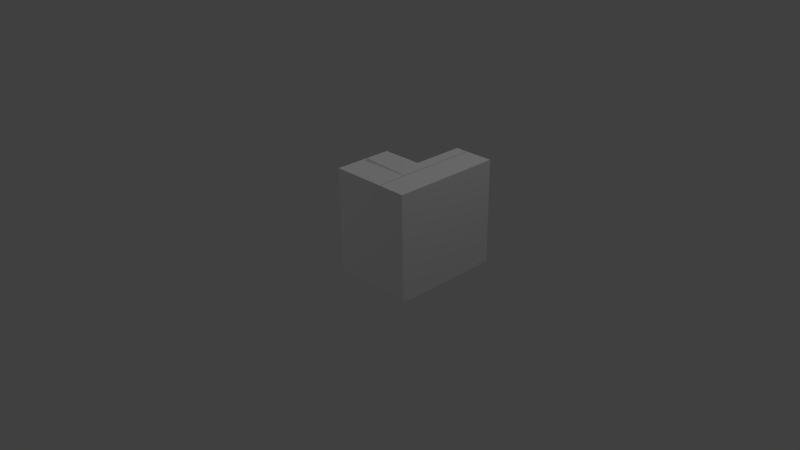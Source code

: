 # Source: model.blend  (saved by Blender 2.73.0; exported with 4.5.12 LTS)
import bpy
from mathutils import Matrix  # noqa: F401  (used for matrix-valued properties, if any)

bpy.ops.wm.read_factory_settings(use_empty=True)
scene = bpy.context.scene
scene.name = 'Scene'

# ---- collections
col_collection_1 = bpy.data.collections.new('Collection 1'); scene.collection.children.link(col_collection_1)

# ---- world
world_world = bpy.data.worlds.new('World'); scene.world = world_world
world_world.color = (0.05088, 0.05088, 0.05088)
world_world.use_sun_shadow = False
world_world.sun_shadow_jitter_overblur = 0.0
world_world.cycles.sampling_method = 'MANUAL'
world_world.cycles.sample_map_resolution = 256

# ---- cameras
cam_camera = bpy.data.cameras.new('Camera')
cam_camera.clip_end = 100.0
cam_camera.lens = 35.0
cam_camera.sensor_width = 32.0
cam_camera.sensor_height = 18.0
cam_camera.ortho_scale = 7.314
cam_camera.dof.focus_distance = 0.0
cam_camera.dof.aperture_fstop = 128.0

# ---- lights
light_lamp_003 = bpy.data.lights.new('Lamp.003', 'POINT')
light_lamp_003.transmission_factor = 0.0
light_lamp_003.cutoff_distance = 30.0
light_lamp_003.energy = 100.0
light_lamp_003.shadow_buffer_clip_start = 1.001
light_lamp_003.shadow_soft_size = 0.1
light_lamp_003.shadow_maximum_resolution = 0.006
light_lamp_003.use_absolute_resolution = True
light_lamp_003.cycles.use_multiple_importance_sampling = False
light_lamp_002 = bpy.data.lights.new('Lamp.002', 'POINT')
light_lamp_002.transmission_factor = 0.0
light_lamp_002.cutoff_distance = 30.0
light_lamp_002.energy = 100.0
light_lamp_002.shadow_buffer_clip_start = 1.001
light_lamp_002.shadow_soft_size = 0.1
light_lamp_002.shadow_maximum_resolution = 0.006
light_lamp_002.use_absolute_resolution = True
light_lamp_002.cycles.use_multiple_importance_sampling = False
light_lamp_001 = bpy.data.lights.new('Lamp.001', 'POINT')
light_lamp_001.transmission_factor = 0.0
light_lamp_001.cutoff_distance = 30.0
light_lamp_001.energy = 100.0
light_lamp_001.shadow_buffer_clip_start = 1.001
light_lamp_001.shadow_soft_size = 0.1
light_lamp_001.shadow_maximum_resolution = 0.006
light_lamp_001.use_absolute_resolution = True
light_lamp_001.cycles.use_multiple_importance_sampling = False
light_lamp = bpy.data.lights.new('Lamp', 'POINT')
light_lamp.transmission_factor = 0.0
light_lamp.cutoff_distance = 30.0
light_lamp.energy = 100.0
light_lamp.shadow_buffer_clip_start = 1.001
light_lamp.shadow_soft_size = 0.1
light_lamp.shadow_maximum_resolution = 0.006
light_lamp.use_absolute_resolution = True
light_lamp.cycles.use_multiple_importance_sampling = False

# ---- meshes
me_x = bpy.data.meshes.new('Куб')
me_x.from_pydata([(-0.053, -0.468, -0.06639), (-0.053, 1.002, -0.06639), (1.042, 1.002, -0.06639), (1.042, -0.468, -0.06639), (-0.053, -0.468, 0.006448), (-0.053, 1.002, 0.006448), (1.042, 1.002, 0.006448), (1.042, -0.468, 0.006448), (0.4944, 1.002, 0.006448), (0.4944, -0.468, 0.006448), (-0.053, 0.3103, 0.006448), (0.2927, 0.3103, 0.006448), (0.2927, 1.002, 0.006448), (-0.053, 0.9216, 0.006448), (0.2927, 0.9216, 0.006448), (0.05002, 0.9216, 0.006448), (0.05002, 1.002, 0.006448), (-0.053, 0.9675, 0.006448), (0.05002, 0.9675, 0.006448), (0.007182, 0.9216, 0.006448), (0.007182, 0.9675, 0.006448), (0.05002, 0.9216, 0.7272), (0.05002, 0.9675, 0.7272), (0.007182, 0.9216, 0.7272), (0.007182, 0.9675, 0.7272), (-0.053, -0.468, 0.7195), (1.042, 1.002, 0.7195), (1.042, -0.468, 0.7195), (0.4944, 1.002, 0.7195), (0.4944, -0.468, 0.7195), (-0.053, 0.3103, 0.7195), (0.4944, 0.3103, 0.7195), (0.2927, 0.3103, 0.7195), (0.2927, 1.002, 0.7195), (0.2927, 0.9216, 0.7195), (-0.053, -0.468, 1.319), (1.042, 1.002, 1.319), (1.042, -0.468, 1.319), (0.4944, 1.002, 1.319), (0.4944, -0.468, 1.319), (-0.053, 0.3103, 1.319), (0.4944, 0.3103, 1.319), (0.2927, 0.3103, 1.319), (0.4944, 1.002, 0.8618), (0.4944, 0.3103, 0.8618), (0.2927, 0.3103, 0.8618), (0.2927, 1.002, 0.8618), (0.2927, 0.9216, 0.8618)], [], [(4, 10, 13, 17, 5, 1, 0), (5, 16, 12, 8, 6, 2, 1), (6, 7, 3, 2), (7, 9, 4, 0, 3), (0, 1, 2, 3), (8, 12, 33, 28), (11, 10, 30, 32), (14, 11, 32, 34), (14, 12, 16, 18, 15), (11, 14, 15, 19, 13, 10), (18, 16, 5, 17, 20), (19, 20, 17, 13), (20, 19, 23, 24), (21, 22, 24, 23), (18, 20, 24, 22), (19, 15, 21, 23), (15, 18, 22, 21), (34, 32, 45, 47), (27, 26, 36, 37), (30, 25, 35, 40), (7, 6, 26, 27), (12, 14, 34, 33), (10, 4, 25, 30), (4, 9, 29, 25), (6, 8, 28, 26), (9, 7, 27, 29), (23, 21, 22, 33, 34, 32, 30), (37, 36, 38, 41, 39), (39, 41, 42, 40, 35), (26, 28, 38, 36), (31, 32, 42, 41), (29, 27, 37, 39), (32, 30, 40, 42), (28, 31, 41, 38), (25, 29, 39, 35), (44, 43, 46, 47, 45), (33, 34, 47, 46), (32, 31, 44, 45), (28, 33, 46, 43), (31, 28, 43, 44)])
me_x.use_remesh_preserve_volume = False
me_x.use_remesh_preserve_attributes = False
me_x.use_mirror_vertex_groups = False
me_x.update()
me_plane01 = bpy.data.meshes.new('Plane01')
me_plane01.from_pydata([(4.341, -0.01501, -1.894e-06), (-3.046, 7.038, -1.298e-06), (4.341, 7.038, -1.894e-06), (0.7053, 13.49, -1.581e-06), (-3.046, -0.01501, -3.012), (-3.046, 7.038, -2.999), (-9.798, -0.01501, -3.012), (-9.798, 7.038, -3.012), (-9.798, 7.17, -4.513), (-9.798, 13.28, -6.669), (4.342, 7.135, -10.25), (4.342, 7.17, -4.513), (4.342, 13.28, -6.669), (4.344, -0.01501, -3.012), (4.342, -0.01501, -10.25), (4.341, 7.038, -2.988), (0.7053, 13.27, -6.671), (-3.046, 7.163, -4.552), (-3.046, 7.038, 0.04804), (-9.798, 7.038, 0.03498), (-3.046, 7.31, 0.04804), (-9.798, 7.31, 0.03498), (-3.046, 8.503, -4.985), (-9.798, 8.503, -4.998), (-9.588, -0.1261, -0.4006), (-9.323, -0.1261, -0.3993), (-9.322, -0.1261, -0.1762), (-9.588, -0.1261, -0.1774), (-9.588, 7.083, -0.4006), (-9.323, 7.083, -0.3993), (-9.322, 7.083, -0.1762), (-9.588, 7.083, -0.1774), (-9.798, 7.135, -10.25), (-9.798, -0.01501, -10.25), (-3.046, -0.01501, -0.007381), (-9.798, -0.01501, -0.01476), (4.548, -0.01501, 0.2138), (-10.0, -0.01501, -2.989), (4.551, -0.01501, -2.989), (4.549, -0.01501, -10.44), (-10.0, -0.01501, -10.44), (-3.054, -0.01501, 0.2062), (-10.0, -0.01501, 0.1986), (4.548, -0.7826, 0.2138), (-10.0, -0.7826, -2.989), (4.551, -0.7826, -2.989), (4.549, -0.7826, -10.44), (-10.0, -0.7826, -10.44), (-3.054, -0.7826, 0.2062), (-10.0, -0.7826, 0.1986), (4.344, 7.038, -3.012), (4.341, -0.01501, -1.894e-06), (-3.046, 7.038, -1.298e-06), (4.341, 7.038, -1.894e-06), (0.7053, 13.49, -1.581e-06), (-3.046, -0.01501, -3.012), (-3.046, 7.038, -2.999), (-9.798, -0.01501, -3.012), (-9.798, 7.038, -3.012), (-9.798, 7.17, -4.513), (-9.798, 13.28, -6.669), (4.342, 7.17, -4.513), (4.342, 13.28, -6.669), (4.344, -0.01501, -3.012), (4.342, -0.01501, -10.25), (-9.798, 7.135, -10.25), (-9.798, -0.01501, -10.25), (-3.046, -0.01501, -0.007381), (4.254, 0.7276, -2.809), (4.252, 0.7276, -0.2281), (4.252, 4.066, -0.2281), (4.254, 4.066, -2.809), (4.253, 5.818, -8.417), (4.253, 5.818, -5.836), (-9.708, 5.818, -5.836), (-9.708, 5.818, -8.417), (4.253, 9.156, -5.836), (-9.708, 9.156, -5.836), (4.252, 9.156, -8.417), (-9.708, 9.156, -8.417), (4.253, 0.7276, -8.417), (4.253, 0.7276, -5.836), (-9.708, 0.7276, -5.836), (-9.708, 0.7276, -8.417), (4.253, 4.066, -5.836), (-9.708, 4.066, -5.836), (4.253, 4.066, -8.417), (-9.708, 4.066, -8.417), (-5.328, 1.539, -3.1), (-7.91, 1.539, -3.102), (-7.91, 1.539, -10.16), (-5.329, 1.539, -10.16), (-5.328, 4.877, -3.096), (-5.329, 4.877, -10.16), (-7.91, 4.877, -3.099), (-7.91, 4.877, -10.16), (1.815, 0.4706, -0.09289), (-0.7661, 0.4706, -0.09377), (-0.7661, 0.4705, -10.16), (1.815, 0.4705, -10.16), (1.815, 4.432, -0.09147), (1.815, 4.432, -10.16), (-0.7661, 4.432, -10.16), (-0.7661, 4.432, -0.09235), (3.899, 7.823, -1.856e-06), (2.496, 10.31, -1.735e-06), (-0.7661, 5.639, -0.09192), (1.815, 5.639, -0.09103), (1.815, 9.601, -0.08961), (-0.7661, 9.601, -0.0905), (-9.652, -0.1261, -0.4643), (-9.652, 7.083, -0.4643), (-9.259, -0.1261, -0.4628), (-9.259, 7.083, -0.4628), (-9.259, -0.1261, -0.1124), (-9.259, 7.083, -0.1124), (-9.652, -0.1261, -0.1139), (-9.652, 7.083, -0.1139), (4.344, 4.066, -2.809), (4.343, 5.818, -8.417), (4.343, 4.066, -8.417), (4.343, 4.066, -8.417), (-9.798, 4.066, -8.417), (-9.798, 5.818, -8.417), (-9.798, 4.066, -8.417), (-7.91, 4.877, -3.009), (1.815, 4.432, -10.25), (1.815, 4.432, -0.001468), (1.815, 5.639, -0.001035), (-0.7661, 9.601, -0.0004969), (-5.329, 1.539, -10.25), (-0.7661, 0.4705, -10.25), (4.343, 0.7276, -8.417), (4.343, 0.7276, -5.836), (4.343, 4.066, -5.836), (4.343, 5.818, -5.836), (4.343, 9.156, -5.836), (4.342, 9.156, -8.417), (4.342, 0.7276, -0.228), (4.342, 4.066, -0.228), (4.344, 0.7276, -2.809), (-9.798, 4.066, -5.836), (-9.798, 0.7276, -5.836), (-9.798, 0.7276, -8.417), (-9.798, 9.156, -8.417), (-9.798, 9.156, -5.836), (-9.798, 5.818, -5.836), (-5.329, 1.539, -3.01), (-7.91, 1.539, -3.012), (-5.329, 4.877, -3.006), (1.815, 0.4705, -10.25), (-0.7661, 4.432, -10.25), (-5.329, 4.877, -10.25), (-7.91, 4.877, -10.25), (-7.91, 1.539, -10.25), (1.815, 0.4705, -0.002889), (-0.7661, 0.4705, -0.003774), (-0.7661, 4.432, -0.002352), (-0.7661, 5.639, -0.001919), (1.815, 9.601, 0.0003873), (-9.46, -0.1261, -0.2925), (-9.45, -0.1261, -0.2924), (-9.45, -0.1261, -0.2843), (-9.46, -0.1261, -0.2843), (-9.46, 7.083, -0.2925), (-9.45, 7.083, -0.2924), (-9.45, 7.083, -0.2843), (-9.46, 7.083, -0.2843), (-9.798, 13.28, -6.669), (4.342, 13.28, -6.669), (4.342, 13.28, -6.669), (4.342, 7.17, -4.513), (4.342, 7.17, -4.513), (0.7053, 13.49, -1.581e-06), (0.7053, 13.27, -6.671), (0.7053, 13.27, -6.671), (0.7053, 13.27, -6.671), (-3.046, 7.038, -2.999), (-9.798, 7.038, 0.03498), (-3.046, 7.038, 0.04804), (-9.798, 7.038, 0.03498), (-9.798, 7.31, 0.03498), (-3.046, 7.31, 0.04804), (-9.798, 7.31, 0.03498), (-9.798, 8.503, -4.998), (-9.798, 7.17, -4.513), (-9.798, 7.038, -3.012), (-9.798, 7.31, 0.03498), (-9.798, 8.503, -4.998), (-9.798, 7.038, -3.012), (-9.798, 7.038, 0.03498), (-9.798, 7.31, 0.03498), (-9.798, 7.038, -3.012), (-3.046, 7.163, -4.552), (-3.046, 8.503, -4.985), (-3.046, 7.31, 0.04804), (-3.046, 7.163, -4.552), (-3.046, 7.31, 0.04804), (-3.046, 7.038, 0.04804), (-3.046, 7.038, -2.999), (-3.046, 7.163, -4.552), (-3.046, 7.038, 0.04804), (-9.259, 7.083, -0.4628), (-9.259, -0.1261, -0.4628), (-9.259, 7.083, -0.4628), (-9.259, 7.083, -0.1124), (-9.259, -0.1261, -0.1124), (-9.259, 7.083, -0.1124), (-9.652, 7.083, -0.1139), (-9.652, 7.083, -0.4643), (-9.652, -0.1261, -0.4643), (-9.652, -0.1261, -0.4643), (-9.652, -0.1261, -0.1139), (-9.652, 7.083, -0.1139), (-3.046, -0.01501, -3.012), (-3.046, -0.01501, -0.007381), (-3.046, -0.01501, -3.012), (-3.046, -0.01501, -0.007381), (-3.046, -0.01501, -0.007381), (-3.046, -0.01501, -0.007381), (4.548, -0.01501, 0.2138), (-3.054, -0.01501, 0.2062), (4.548, -0.01501, 0.2138), (-10.0, -0.01501, -2.989), (-10.0, -0.01501, -10.44), (-10.0, -0.01501, -2.989), (4.551, -0.01501, -2.989), (4.548, -0.01501, 0.2138), (4.548, -0.7826, 0.2138), (4.548, -0.7826, 0.2138), (4.551, -0.01501, -2.989), (4.549, -0.01501, -10.44), (4.551, -0.01501, -2.989), (4.549, -0.01501, -10.44), (-10.0, -0.01501, -10.44), (4.549, -0.01501, -10.44), (4.549, -0.7826, -10.44), (4.549, -0.7826, -10.44), (-10.0, -0.7826, -10.44), (-10.0, -0.01501, -10.44), (-10.0, -0.01501, 0.1986), (-10.0, -0.01501, -2.989), (-10.0, -0.01501, 0.1986), (-3.054, -0.01501, 0.2062), (-10.0, -0.01501, 0.1986), (-10.0, -0.7826, 0.1986), (-10.0, -0.7826, 0.1986), (-3.054, -0.01501, 0.2062), (4.342, 7.135, -10.25), (4.342, 7.135, -10.25), (4.342, 7.135, -10.25), (-9.798, 7.038, -3.012), (-9.798, 7.038, -3.012), (-9.798, -0.01501, -3.012), (-9.798, -0.01501, -3.012), (-9.798, -0.01501, -3.012), (-9.798, 7.038, -3.012), (-9.798, 7.038, -3.012), (4.342, 7.135, -10.25), (4.342, 7.135, -10.25), (4.342, -0.01501, -10.25), (4.342, -0.01501, -10.25), (-9.798, -0.01501, -10.25), (-9.798, 7.135, -10.25), (4.342, 7.135, -10.25), (-9.798, 7.135, -10.25), (-9.798, 7.135, -10.25), (-9.798, 7.135, -10.25), (-9.798, -0.01501, -10.25), (-9.798, 7.135, -10.25), (-9.798, -0.01501, -10.25), (-9.798, -0.01501, -10.25), (-9.798, -0.01501, -10.25), (4.341, -0.01501, -1.894e-06), (4.341, -0.01501, -1.894e-06), (4.341, -0.01501, -1.894e-06), (4.341, -0.01501, -1.894e-06), (4.341, 7.038, -1.894e-06), (4.341, -0.01501, -1.894e-06), (4.341, -0.01501, -1.894e-06), (-9.259, 7.083, -0.4628), (-9.259, 7.083, -0.4628), (-9.323, 7.083, -0.3993), (-9.323, -0.1261, -0.3993), (-9.259, -0.1261, -0.4628), (-9.323, -0.1261, -0.3993), (-9.259, 7.083, -0.1124), (-9.259, 7.083, -0.1124), (-9.322, 7.083, -0.1762), (-9.322, -0.1261, -0.1762), (-9.259, -0.1261, -0.1124), (-9.322, -0.1261, -0.1762), (-9.588, 7.083, -0.4006), (-9.652, 7.083, -0.4643), (-9.652, 7.083, -0.1139), (-9.652, 7.083, -0.1139), (-9.588, 7.083, -0.1774), (-9.588, 7.083, -0.4006), (-9.588, -0.1261, -0.1774), (-9.652, -0.1261, -0.1139), (-9.652, -0.1261, -0.4643), (-9.652, -0.1261, -0.4643), (-9.588, -0.1261, -0.4006), (-9.588, -0.1261, -0.1774), (-9.323, -0.1261, -0.3993), (-9.45, -0.1261, -0.2924), (-9.323, -0.1261, -0.3993), (-9.322, -0.1261, -0.1762), (-9.45, -0.1261, -0.2843), (-9.322, -0.1261, -0.1762), (-9.588, -0.1261, -0.1774), (-9.588, -0.1261, -0.4006), (-9.46, -0.1261, -0.2925), (-9.46, -0.1261, -0.2925), (-9.46, -0.1261, -0.2843), (-9.588, -0.1261, -0.1774), (-9.323, 7.083, -0.3993), (-9.45, 7.083, -0.2924), (-9.45, 7.083, -0.2924), (-9.322, 7.083, -0.1762), (-9.45, 7.083, -0.2843), (-9.45, 7.083, -0.2843), (-9.588, 7.083, -0.4006), (-9.588, 7.083, -0.1774), (-9.46, 7.083, -0.2843), (-9.46, 7.083, -0.2843), (-9.46, 7.083, -0.2925), (-9.588, 7.083, -0.4006)], [], [(34, 1, 5), (5, 4, 34), (9, 8, 11), (11, 12, 9), (32, 168, 169), (170, 10, 32), (2, 15, 171), (2, 172, 16), (3, 2, 16), (1, 173, 174), (175, 5, 1), (5, 176, 17), (7, 177, 18), (18, 19, 7), (178, 179, 20), (20, 21, 180), (181, 182, 22), (22, 23, 183), (184, 185, 186), (187, 188, 189), (190, 191, 192), (193, 194, 195), (196, 197, 198), (199, 200, 201), (111, 113, 112), (112, 110, 111), (202, 115, 114), (114, 203, 204), (205, 117, 116), (116, 206, 207), (208, 209, 210), (211, 212, 213), (214, 6, 35), (35, 215, 216), (0, 217, 41), (0, 41, 36), (6, 33, 40), (40, 37, 6), (13, 0, 36), (36, 38, 13), (14, 13, 38), (38, 39, 14), (33, 14, 39), (39, 40, 33), (35, 6, 37), (37, 42, 35), (218, 35, 42), (42, 41, 219), (220, 221, 48), (48, 43, 222), (223, 224, 47), (47, 44, 225), (226, 227, 228), (229, 45, 230), (231, 232, 45), (45, 46, 233), (234, 235, 236), (237, 238, 239), (240, 241, 44), (44, 49, 242), (243, 244, 245), (246, 48, 247), (57, 58, 59), (64, 121, 132), (63, 64, 132), (63, 132, 133), (63, 133, 134), (134, 120, 119), (134, 119, 135), (63, 134, 135), (63, 135, 136), (137, 119, 120), (137, 120, 121), (121, 64, 248), (137, 121, 249), (137, 250, 62), (136, 137, 62), (63, 136, 62), (63, 62, 61), (61, 50, 63), (139, 118, 50), (139, 50, 53), (138, 139, 53), (138, 53, 51), (138, 51, 63), (140, 138, 63), (140, 63, 50), (140, 50, 118), (143, 124, 66), (142, 143, 66), (142, 66, 57), (141, 142, 57), (57, 59, 60), (65, 66, 124), (124, 122, 123), (65, 124, 123), (65, 123, 144), (60, 65, 144), (60, 144, 145), (57, 60, 145), (57, 145, 146), (141, 57, 146), (122, 141, 146), (123, 122, 146), (148, 125, 251), (148, 252, 253), (147, 148, 254), (147, 255, 55), (147, 55, 56), (149, 147, 56), (149, 56, 256), (149, 257, 125), (150, 126, 258), (150, 259, 260), (150, 261, 262), (263, 264, 126), (265, 126, 151), (151, 131, 130), (151, 130, 152), (266, 151, 152), (267, 152, 153), (268, 269, 153), (270, 153, 154), (154, 130, 131), (271, 154, 131), (150, 272, 131), (159, 128, 127), (157, 127, 128), (157, 128, 158), (158, 129, 52), (157, 158, 52), (156, 157, 52), (156, 52, 67), (155, 156, 67), (155, 67, 273), (127, 155, 274), (159, 127, 275), (276, 277, 104), (278, 104, 105), (159, 279, 105), (54, 52, 129), (105, 54, 129), (159, 105, 129), (29, 113, 111), (111, 28, 29), (24, 110, 112), (112, 25, 24), (30, 115, 280), (281, 282, 30), (283, 284, 114), (114, 26, 285), (31, 117, 286), (287, 288, 31), (289, 290, 116), (116, 27, 291), (292, 293, 294), (295, 296, 297), (298, 299, 300), (301, 302, 303), (132, 121, 86), (86, 80, 132), (133, 132, 80), (80, 81, 133), (134, 133, 81), (81, 84, 134), (134, 84, 86), (86, 120, 134), (73, 135, 119), (119, 72, 73), (76, 136, 135), (135, 73, 76), (78, 137, 136), (136, 76, 78), (72, 119, 137), (137, 78, 72), (120, 86, 121), (140, 68, 69), (69, 138, 140), (139, 138, 69), (69, 70, 139), (139, 70, 71), (71, 118, 139), (140, 118, 71), (71, 68, 140), (141, 122, 87), (87, 85, 141), (142, 141, 85), (85, 82, 142), (143, 142, 82), (82, 83, 143), (143, 83, 87), (87, 124, 143), (124, 87, 122), (79, 144, 123), (123, 75, 79), (77, 145, 144), (144, 79, 77), (74, 146, 145), (145, 77, 74), (75, 123, 146), (146, 74, 75), (149, 92, 88), (88, 147, 149), (148, 147, 88), (88, 89, 148), (148, 89, 94), (94, 125, 148), (149, 125, 94), (94, 92, 149), (150, 99, 101), (101, 126, 150), (151, 126, 101), (101, 102, 151), (151, 102, 98), (98, 131, 151), (93, 152, 130), (130, 91, 93), (152, 93, 95), (95, 153, 152), (153, 95, 90), (90, 154, 153), (154, 90, 91), (91, 130, 154), (99, 150, 131), (131, 98, 99), (107, 128, 159), (159, 108, 107), (96, 155, 127), (127, 100, 96), (155, 96, 97), (97, 156, 155), (156, 97, 103), (103, 157, 156), (100, 127, 157), (157, 103, 100), (106, 158, 128), (128, 107, 106), (109, 129, 158), (158, 106, 109), (108, 159, 129), (129, 109, 108), (24, 25, 161), (161, 160, 24), (304, 26, 162), (162, 305, 306), (307, 27, 163), (163, 308, 309), (310, 311, 312), (313, 314, 315), (29, 28, 164), (164, 165, 29), (30, 316, 317), (318, 166, 30), (31, 319, 320), (321, 167, 31), (322, 323, 324), (325, 326, 327), (69, 68, 71), (71, 70, 69), (73, 72, 78), (78, 76, 73), (79, 75, 74), (74, 77, 79), (81, 80, 86), (86, 84, 81), (87, 83, 82), (82, 85, 87), (91, 90, 95), (95, 93, 91), (94, 89, 88), (88, 92, 94), (99, 98, 102), (102, 101, 99), (103, 97, 96), (96, 100, 103), (109, 106, 107), (107, 108, 109)])
_uv = me_plane01.uv_layers.new(name='UVMap')
_uv.uv.foreach_set('vector', [0.452, 0.6803, 0.4522, 0.8439, 0.3522, 0.8439, 0.3522, 0.8439, 0.3518, 0.6803, 0.452, 0.6803, 0.002815, 0.004458, 0.3243, 0.004458, 0.3243, 0.3692, 0.3243, 0.3692, 0.002815, 0.3692, 0.002815, 0.004458, 0.2279, 0.6378, 0.2279, 0.9889, 0.003369, 0.9889, 0.003369, 0.9889, 0.008304, 0.6378, 0.2279, 0.6378, 0.3286, 0.6472, 0.3286, 0.5744, 0.3311, 0.5373, 0.3286, 0.6472, 0.3311, 0.5373, 0.4447, 0.4847, 0.4489, 0.6472, 0.3286, 0.6472, 0.4447, 0.4847, 0.4522, 0.8439, 0.4522, 0.9936, 0.2298, 0.9884, 0.2298, 0.9884, 0.3522, 0.8439, 0.4522, 0.8439, 0.3522, 0.8439, 0.2298, 0.9884, 0.3004, 0.8468, 0.2587, 0.788, 0.259, 0.654, 0.3402, 0.654, 0.3402, 0.654, 0.3399, 0.788, 0.2587, 0.788, 0.3411, 0.788, 0.3411, 0.654, 0.3484, 0.654, 0.3484, 0.654, 0.3484, 0.788, 0.3411, 0.788, 0.7776, 0.3048, 0.7779, 0.4824, 0.6541, 0.4824, 0.6541, 0.4824, 0.6538, 0.3048, 0.7776, 0.3048, 0.98, 0.499, 0.9661, 0.4678, 0.9679, 0.404, 0.9776, 0.2789, 0.98, 0.499, 0.9679, 0.404, 0.9745, 0.2767, 0.9776, 0.2789, 0.9679, 0.404, 0.6691, 0.9563, 0.632, 0.9755, 0.6325, 0.8394, 0.6691, 0.9563, 0.6325, 0.8394, 0.6406, 0.8378, 0.6619, 0.9158, 0.6691, 0.9563, 0.6406, 0.8378, 0.4541, 0.4861, 0.4541, 0.4759, 0.6491, 0.4759, 0.6491, 0.4759, 0.6491, 0.4861, 0.4541, 0.4861, 0.6831, 0.7858, 0.6939, 0.7858, 0.6939, 0.9755, 0.6939, 0.9755, 0.6831, 0.9755, 0.6831, 0.7858, 0.6821, 0.9755, 0.6701, 0.9755, 0.6701, 0.7858, 0.6701, 0.7858, 0.6821, 0.7858, 0.6821, 0.9755, 0.4541, 0.475, 0.4541, 0.466, 0.6491, 0.466, 0.6491, 0.466, 0.6491, 0.475, 0.4541, 0.475, 0.2255, 0.4965, 0.2255, 0.3768, 0.3153, 0.3768, 0.3153, 0.3768, 0.3155, 0.4965, 0.2255, 0.4965, 0.3157, 0.6275, 0.3155, 0.4965, 0.3219, 0.4964, 0.3157, 0.6275, 0.3219, 0.4964, 0.3221, 0.6311, 0.2255, 0.3768, 0.008896, 0.3768, 0.003286, 0.3732, 0.003286, 0.3732, 0.2262, 0.3732, 0.2255, 0.3768, 0.2255, 0.6275, 0.3157, 0.6275, 0.3221, 0.6311, 0.3221, 0.6311, 0.2262, 0.6312, 0.2255, 0.6275, 0.008896, 0.6275, 0.2255, 0.6275, 0.2262, 0.6312, 0.2262, 0.6312, 0.003286, 0.6311, 0.008896, 0.6275, 0.008896, 0.3768, 0.008896, 0.6275, 0.003286, 0.6311, 0.003286, 0.6311, 0.003286, 0.3732, 0.008896, 0.3768, 0.3153, 0.3768, 0.2255, 0.3768, 0.2262, 0.3732, 0.2262, 0.3732, 0.3217, 0.3732, 0.3153, 0.3768, 0.3155, 0.4965, 0.3153, 0.3768, 0.3217, 0.3732, 0.3217, 0.3732, 0.3219, 0.4964, 0.3155, 0.4965, 0.7438, 0.7695, 0.7438, 0.8845, 0.7282, 0.8845, 0.7282, 0.8845, 0.7282, 0.7695, 0.7438, 0.7695, 0.7114, 0.9414, 0.7114, 0.8287, 0.7269, 0.8287, 0.7269, 0.8287, 0.7269, 0.9414, 0.7114, 0.9414, 0.2569, 0.8534, 0.2569, 0.917, 0.2365, 0.917, 0.2365, 0.917, 0.2365, 0.8534, 0.2569, 0.8534, 0.2569, 0.7057, 0.2569, 0.8534, 0.2365, 0.8534, 0.2365, 0.8534, 0.2365, 0.7057, 0.2569, 0.7057, 0.7451, 0.9897, 0.7451, 0.7694, 0.7606, 0.7694, 0.7606, 0.7694, 0.7606, 0.9897, 0.7451, 0.9897, 0.7114, 0.9897, 0.7114, 0.9414, 0.7269, 0.9414, 0.7269, 0.9414, 0.7269, 0.9897, 0.7114, 0.9897, 0.7438, 0.8845, 0.7438, 0.9897, 0.7282, 0.9897, 0.7282, 0.9897, 0.7282, 0.8845, 0.7438, 0.8845, 0.9911, 0.008716, 0.9911, 0.2685, 0.9465, 0.2734, 0.4639, 0.4958, 0.5186, 0.6505, 0.5186, 0.5239, 0.68, 0.4958, 0.4639, 0.4958, 0.5186, 0.5239, 0.68, 0.4958, 0.5186, 0.5239, 0.5957, 0.5239, 0.68, 0.4958, 0.5957, 0.5239, 0.5957, 0.6505, 0.5957, 0.6505, 0.5186, 0.6505, 0.5186, 0.717, 0.5957, 0.6505, 0.5186, 0.717, 0.5957, 0.717, 0.68, 0.4958, 0.5957, 0.6505, 0.5957, 0.717, 0.68, 0.4958, 0.5957, 0.717, 0.5957, 0.8436, 0.5186, 0.8436, 0.5186, 0.717, 0.5186, 0.6505, 0.5186, 0.8436, 0.5186, 0.6505, 0.5186, 0.6505, 0.5186, 0.6505, 0.4639, 0.4958, 0.4639, 0.7669, 0.5186, 0.8436, 0.5186, 0.6505, 0.4639, 0.7669, 0.5186, 0.8436, 0.4639, 0.7669, 0.5708, 0.9999, 0.5957, 0.8436, 0.5186, 0.8436, 0.5708, 0.9999, 0.68, 0.4958, 0.5957, 0.8436, 0.5708, 0.9999, 0.68, 0.4958, 0.5708, 0.9999, 0.6352, 0.7683, 0.6352, 0.7683, 0.68, 0.7633, 0.68, 0.4958, 0.7632, 0.6505, 0.6861, 0.6505, 0.68, 0.7633, 0.7632, 0.6505, 0.68, 0.7633, 0.77, 0.7633, 0.7632, 0.5239, 0.7632, 0.6505, 0.77, 0.7633, 0.7632, 0.5239, 0.77, 0.7633, 0.77, 0.4958, 0.7632, 0.5239, 0.77, 0.4958, 0.68, 0.4958, 0.6861, 0.5239, 0.7632, 0.5239, 0.68, 0.4958, 0.6861, 0.5239, 0.68, 0.4958, 0.68, 0.7633, 0.6861, 0.5239, 0.68, 0.7633, 0.6861, 0.6505, 0.8307, 0.03607, 0.8307, 0.159, 0.7764, 0.008716, 0.9073, 0.03607, 0.8307, 0.03607, 0.7764, 0.008716, 0.9073, 0.03607, 0.7764, 0.008716, 0.9911, 0.008716, 0.9073, 0.159, 0.9073, 0.03607, 0.9911, 0.008716, 0.9911, 0.008716, 0.9465, 0.2734, 0.8825, 0.4984, 0.7764, 0.2721, 0.7764, 0.008716, 0.8307, 0.159, 0.8307, 0.159, 0.8307, 0.159, 0.8307, 0.2236, 0.7764, 0.2721, 0.8307, 0.159, 0.8307, 0.2236, 0.7764, 0.2721, 0.8307, 0.2236, 0.8307, 0.3465, 0.8825, 0.4984, 0.7764, 0.2721, 0.8307, 0.3465, 0.8825, 0.4984, 0.8307, 0.3465, 0.9073, 0.3465, 0.9911, 0.008716, 0.8825, 0.4984, 0.9073, 0.3465, 0.9911, 0.008716, 0.9073, 0.3465, 0.9073, 0.2236, 0.9073, 0.159, 0.9911, 0.008716, 0.9073, 0.2236, 0.8307, 0.159, 0.9073, 0.159, 0.9073, 0.2236, 0.8307, 0.2236, 0.8307, 0.159, 0.9073, 0.2236, 0.73, 0.03558, 0.73, 0.09373, 0.7648, 0.1314, 0.73, 0.03558, 0.7648, 0.1314, 0.7648, 0.008513, 0.6824, 0.03558, 0.73, 0.03558, 0.7648, 0.008513, 0.6824, 0.03558, 0.7648, 0.008513, 0.6403, 0.008513, 0.6824, 0.03558, 0.6403, 0.008513, 0.6403, 0.1314, 0.6824, 0.09373, 0.6824, 0.03558, 0.6403, 0.1314, 0.6824, 0.09373, 0.6403, 0.1314, 0.7648, 0.1314, 0.6824, 0.09373, 0.7648, 0.1314, 0.73, 0.09373, 0.3846, 0.2861, 0.3846, 0.3907, 0.3266, 0.4621, 0.3846, 0.2861, 0.3266, 0.4621, 0.3266, 0.2733, 0.3846, 0.2861, 0.3266, 0.2733, 0.6509, 0.2733, 0.6509, 0.4621, 0.3266, 0.4621, 0.3846, 0.3907, 0.6509, 0.4621, 0.3846, 0.3907, 0.4438, 0.3907, 0.4438, 0.3907, 0.4438, 0.2861, 0.5484, 0.3143, 0.4438, 0.3907, 0.5484, 0.3143, 0.5484, 0.4025, 0.6509, 0.4621, 0.4438, 0.3907, 0.5484, 0.4025, 0.6509, 0.4621, 0.5484, 0.4025, 0.6076, 0.4025, 0.6509, 0.2733, 0.6509, 0.4621, 0.6076, 0.4025, 0.6509, 0.2733, 0.6076, 0.4025, 0.6076, 0.3143, 0.6076, 0.3143, 0.5484, 0.3143, 0.4438, 0.2861, 0.6509, 0.2733, 0.6076, 0.3143, 0.4438, 0.2861, 0.3846, 0.2861, 0.6509, 0.2733, 0.4438, 0.2861, 0.9173, 0.8574, 0.9173, 0.7126, 0.9173, 0.6685, 0.8419, 0.6685, 0.9173, 0.6685, 0.9173, 0.7126, 0.8419, 0.6685, 0.9173, 0.7126, 0.8419, 0.7126, 0.8419, 0.7126, 0.8419, 0.8574, 0.7753, 0.7637, 0.8419, 0.6685, 0.8419, 0.7126, 0.7753, 0.7637, 0.8419, 0.5238, 0.8419, 0.6685, 0.7753, 0.7637, 0.8419, 0.5238, 0.7753, 0.7637, 0.7753, 0.5061, 0.9173, 0.5238, 0.8419, 0.5238, 0.7753, 0.5061, 0.9173, 0.5238, 0.7753, 0.5061, 0.9911, 0.5061, 0.9173, 0.6685, 0.9173, 0.5238, 0.9911, 0.5061, 0.9173, 0.8574, 0.9173, 0.6685, 0.9911, 0.5061, 0.9911, 0.5061, 0.9911, 0.7637, 0.9781, 0.7924, 0.9911, 0.5061, 0.9781, 0.7924, 0.9372, 0.8835, 0.9173, 0.8574, 0.9911, 0.5061, 0.9372, 0.8835, 0.8849, 0.9996, 0.7753, 0.7637, 0.8419, 0.8574, 0.9372, 0.8835, 0.8849, 0.9996, 0.8419, 0.8574, 0.9173, 0.8574, 0.9372, 0.8835, 0.8419, 0.8574, 0.4541, 0.4759, 0.4541, 0.4759, 0.4541, 0.4861, 0.4541, 0.4861, 0.4541, 0.4861, 0.4541, 0.4759, 0.6491, 0.4861, 0.6491, 0.4861, 0.6491, 0.4759, 0.6491, 0.4759, 0.6491, 0.4759, 0.6491, 0.4861, 0.6939, 0.7858, 0.6939, 0.7858, 0.6831, 0.7858, 0.6831, 0.7858, 0.6831, 0.7858, 0.6939, 0.7858, 0.6831, 0.9755, 0.6831, 0.9755, 0.6939, 0.9755, 0.6939, 0.9755, 0.6939, 0.9755, 0.6831, 0.9755, 0.6701, 0.9755, 0.6701, 0.9755, 0.6821, 0.9755, 0.6821, 0.9755, 0.6821, 0.9755, 0.6701, 0.9755, 0.6821, 0.7858, 0.6821, 0.7858, 0.6701, 0.7858, 0.6701, 0.7858, 0.6701, 0.7858, 0.6821, 0.7858, 0.4541, 0.466, 0.4541, 0.466, 0.4541, 0.475, 0.4541, 0.475, 0.4541, 0.475, 0.4541, 0.466, 0.6491, 0.475, 0.6491, 0.475, 0.6491, 0.466, 0.6491, 0.466, 0.6491, 0.466, 0.6491, 0.475, 0.5186, 0.5239, 0.5186, 0.6505, 0.5186, 0.6505, 0.5186, 0.6505, 0.5186, 0.5239, 0.5186, 0.5239, 0.5957, 0.5239, 0.5186, 0.5239, 0.5186, 0.5239, 0.5186, 0.5239, 0.5957, 0.5239, 0.5957, 0.5239, 0.5957, 0.6505, 0.5957, 0.5239, 0.5957, 0.5239, 0.5957, 0.5239, 0.5957, 0.6505, 0.5957, 0.6505, 0.5957, 0.6505, 0.5957, 0.6505, 0.5186, 0.6505, 0.5186, 0.6505, 0.5186, 0.6505, 0.5957, 0.6505, 0.5957, 0.717, 0.5957, 0.717, 0.5186, 0.717, 0.5186, 0.717, 0.5186, 0.717, 0.5957, 0.717, 0.5957, 0.8436, 0.5957, 0.8436, 0.5957, 0.717, 0.5957, 0.717, 0.5957, 0.717, 0.5957, 0.8436, 0.5186, 0.8436, 0.5186, 0.8436, 0.5957, 0.8436, 0.5957, 0.8436, 0.5957, 0.8436, 0.5186, 0.8436, 0.5186, 0.717, 0.5186, 0.717, 0.5186, 0.8436, 0.5186, 0.8436, 0.5186, 0.8436, 0.5186, 0.717, 0.5186, 0.6505, 0.5186, 0.6505, 0.5186, 0.6505, 0.6861, 0.5239, 0.6861, 0.5239, 0.7632, 0.5239, 0.7632, 0.5239, 0.7632, 0.5239, 0.6861, 0.5239, 0.7632, 0.6505, 0.7632, 0.5239, 0.7632, 0.5239, 0.7632, 0.5239, 0.7632, 0.6505, 0.7632, 0.6505, 0.7632, 0.6505, 0.7632, 0.6505, 0.6861, 0.6505, 0.6861, 0.6505, 0.6861, 0.6505, 0.7632, 0.6505, 0.6861, 0.5239, 0.6861, 0.6505, 0.6861, 0.6505, 0.6861, 0.6505, 0.6861, 0.5239, 0.6861, 0.5239, 0.9073, 0.159, 0.8307, 0.159, 0.8307, 0.159, 0.8307, 0.159, 0.9073, 0.159, 0.9073, 0.159, 0.9073, 0.03607, 0.9073, 0.159, 0.9073, 0.159, 0.9073, 0.159, 0.9073, 0.03607, 0.9073, 0.03607, 0.8307, 0.03607, 0.9073, 0.03607, 0.9073, 0.03607, 0.9073, 0.03607, 0.8307, 0.03607, 0.8307, 0.03607, 0.8307, 0.03607, 0.8307, 0.03607, 0.8307, 0.159, 0.8307, 0.159, 0.8307, 0.159, 0.8307, 0.03607, 0.8307, 0.159, 0.8307, 0.159, 0.8307, 0.159, 0.8307, 0.3465, 0.8307, 0.3465, 0.8307, 0.2236, 0.8307, 0.2236, 0.8307, 0.2236, 0.8307, 0.3465, 0.9073, 0.3465, 0.9073, 0.3465, 0.8307, 0.3465, 0.8307, 0.3465, 0.8307, 0.3465, 0.9073, 0.3465, 0.9073, 0.2236, 0.9073, 0.2236, 0.9073, 0.3465, 0.9073, 0.3465, 0.9073, 0.3465, 0.9073, 0.2236, 0.8307, 0.2236, 0.8307, 0.2236, 0.9073, 0.2236, 0.9073, 0.2236, 0.9073, 0.2236, 0.8307, 0.2236, 0.6824, 0.09373, 0.6824, 0.09373, 0.6824, 0.03558, 0.6824, 0.03558, 0.6824, 0.03558, 0.6824, 0.09373, 0.73, 0.03558, 0.6824, 0.03558, 0.6824, 0.03558, 0.6824, 0.03558, 0.73, 0.03558, 0.73, 0.03558, 0.73, 0.03558, 0.73, 0.03558, 0.73, 0.09373, 0.73, 0.09373, 0.73, 0.09373, 0.73, 0.03558, 0.6824, 0.09373, 0.73, 0.09373, 0.73, 0.09373, 0.73, 0.09373, 0.6824, 0.09373, 0.6824, 0.09373, 0.3635, 0.01195, 0.3635, 0.01195, 0.3635, 0.2637, 0.3635, 0.2637, 0.3635, 0.2637, 0.3635, 0.01195, 0.4227, 0.2637, 0.3635, 0.2637, 0.3635, 0.2637, 0.3635, 0.2637, 0.4227, 0.2637, 0.4227, 0.2637, 0.4227, 0.2637, 0.4227, 0.2637, 0.4227, 0.01195, 0.4227, 0.01195, 0.4227, 0.01195, 0.4227, 0.2637, 0.5589, 0.2473, 0.5589, 0.2473, 0.5589, 0.03519, 0.5589, 0.03519, 0.5589, 0.03519, 0.5589, 0.2473, 0.5589, 0.2473, 0.5589, 0.2473, 0.6181, 0.2473, 0.6181, 0.2473, 0.6181, 0.2473, 0.5589, 0.2473, 0.6181, 0.2473, 0.6181, 0.2473, 0.6181, 0.03519, 0.6181, 0.03519, 0.6181, 0.03519, 0.6181, 0.2473, 0.6181, 0.03519, 0.6181, 0.03519, 0.5589, 0.03519, 0.5589, 0.03519, 0.5589, 0.03519, 0.6181, 0.03519, 0.3635, 0.01195, 0.3635, 0.01195, 0.4227, 0.01195, 0.4227, 0.01195, 0.4227, 0.01195, 0.3635, 0.01195, 0.9173, 0.7126, 0.9173, 0.7126, 0.9173, 0.8574, 0.9173, 0.8574, 0.9173, 0.8574, 0.9173, 0.7126, 0.9173, 0.5238, 0.9173, 0.5238, 0.9173, 0.6685, 0.9173, 0.6685, 0.9173, 0.6685, 0.9173, 0.5238, 0.9173, 0.5238, 0.9173, 0.5238, 0.8419, 0.5238, 0.8419, 0.5238, 0.8419, 0.5238, 0.9173, 0.5238, 0.8419, 0.5238, 0.8419, 0.5238, 0.8419, 0.6685, 0.8419, 0.6685, 0.8419, 0.6685, 0.8419, 0.5238, 0.9173, 0.6685, 0.9173, 0.6685, 0.8419, 0.6685, 0.8419, 0.6685, 0.8419, 0.6685, 0.9173, 0.6685, 0.8419, 0.7126, 0.8419, 0.7126, 0.9173, 0.7126, 0.9173, 0.7126, 0.9173, 0.7126, 0.8419, 0.7126, 0.8419, 0.8574, 0.8419, 0.8574, 0.8419, 0.7126, 0.8419, 0.7126, 0.8419, 0.7126, 0.8419, 0.8574, 0.9173, 0.8574, 0.9173, 0.8574, 0.8419, 0.8574, 0.8419, 0.8574, 0.8419, 0.8574, 0.9173, 0.8574, 0.6491, 0.4861, 0.6491, 0.4759, 0.6491, 0.4759, 0.6491, 0.4759, 0.6491, 0.4861, 0.6491, 0.4861, 0.6831, 0.9755, 0.6939, 0.9755, 0.6939, 0.9755, 0.6939, 0.9755, 0.6831, 0.9755, 0.6831, 0.9755, 0.6821, 0.7858, 0.6701, 0.7858, 0.6701, 0.7858, 0.6701, 0.7858, 0.6821, 0.7858, 0.6821, 0.7858, 0.6491, 0.475, 0.6491, 0.466, 0.6491, 0.466, 0.6491, 0.466, 0.6491, 0.475, 0.6491, 0.475, 0.4541, 0.4759, 0.4541, 0.4861, 0.4541, 0.4861, 0.4541, 0.4861, 0.4541, 0.4759, 0.4541, 0.4759, 0.6939, 0.7858, 0.6831, 0.7858, 0.6831, 0.7858, 0.6831, 0.7858, 0.6939, 0.7858, 0.6939, 0.7858, 0.6701, 0.9755, 0.6821, 0.9755, 0.6821, 0.9755, 0.6821, 0.9755, 0.6701, 0.9755, 0.6701, 0.9755, 0.4541, 0.466, 0.4541, 0.475, 0.4541, 0.475, 0.4541, 0.475, 0.4541, 0.466, 0.4541, 0.466, 0.7632, 0.5239, 0.6861, 0.5239, 0.6861, 0.6505, 0.6861, 0.6505, 0.7632, 0.6505, 0.7632, 0.5239, 0.5957, 0.717, 0.5186, 0.717, 0.5186, 0.8436, 0.5186, 0.8436, 0.5957, 0.8436, 0.5957, 0.717, 0.8307, 0.3465, 0.8307, 0.2236, 0.9073, 0.2236, 0.9073, 0.2236, 0.9073, 0.3465, 0.8307, 0.3465, 0.5957, 0.5239, 0.5186, 0.5239, 0.5186, 0.6505, 0.5186, 0.6505, 0.5957, 0.6505, 0.5957, 0.5239, 0.8307, 0.159, 0.8307, 0.03607, 0.9073, 0.03607, 0.9073, 0.03607, 0.9073, 0.159, 0.8307, 0.159, 0.5589, 0.1102, 0.6181, 0.1102, 0.6181, 0.1984, 0.6181, 0.1984, 0.5589, 0.1984, 0.5589, 0.1102, 0.73, 0.09373, 0.73, 0.03558, 0.6824, 0.03558, 0.6824, 0.03558, 0.6824, 0.09373, 0.73, 0.09373, 0.3635, 0.1267, 0.4227, 0.1267, 0.4227, 0.2313, 0.4227, 0.2313, 0.3635, 0.2313, 0.3635, 0.1267, 0.8419, 0.6685, 0.8419, 0.5238, 0.9173, 0.5238, 0.9173, 0.5238, 0.9173, 0.6685, 0.8419, 0.6685, 0.8419, 0.8574, 0.8419, 0.7126, 0.9173, 0.7126, 0.9173, 0.7126, 0.9173, 0.8574, 0.8419, 0.8574])
me_plane01.use_remesh_preserve_volume = False
me_plane01.use_remesh_preserve_attributes = False
me_plane01.use_mirror_vertex_groups = False
me_plane01.update()

# ---- objects
ob_01_geo = bpy.data.objects.new('01_geo', me_x)
ob_lamp_003 = bpy.data.objects.new('Lamp.003', light_lamp_003)
ob_lamp_002 = bpy.data.objects.new('Lamp.002', light_lamp_002)
ob_lamp_001 = bpy.data.objects.new('Lamp.001', light_lamp_001)
ob_plane01 = bpy.data.objects.new('Plane01', me_plane01)
ob_lamp = bpy.data.objects.new('Lamp', light_lamp)
ob_camera = bpy.data.objects.new('Camera', cam_camera)

# ---- transforms, parenting, visibility, modifiers, constraints
ob_01_geo.location = (0.0, 0.0, 0.0)
ob_01_geo.lineart.crease_threshold = 0.0
ob_lamp_003.location = (-4.91, -6.608, 5.923)
ob_lamp_003.rotation_euler = (0.6503, 0.05522, 1.866)
ob_lamp_003.lock_rotations_4d = False
ob_lamp_003.empty_display_type = 'ARROWS'
ob_lamp_003.color = (0.0, 0.0, 0.0, 0.0)
ob_lamp_003.lineart.crease_threshold = 0.0
ob_lamp_002.location = (-4.91, 8.515, 5.923)
ob_lamp_002.rotation_euler = (0.6503, 0.05522, 1.866)
ob_lamp_002.lock_rotations_4d = False
ob_lamp_002.empty_display_type = 'ARROWS'
ob_lamp_002.color = (0.0, 0.0, 0.0, 0.0)
ob_lamp_002.lineart.crease_threshold = 0.0
ob_lamp_001.location = (-4.91, 1.034, 5.923)
ob_lamp_001.rotation_euler = (0.6503, 0.05522, 1.866)
ob_lamp_001.lock_rotations_4d = False
ob_lamp_001.empty_display_type = 'ARROWS'
ob_lamp_001.color = (0.0, 0.0, 0.0, 0.0)
ob_lamp_001.lineart.crease_threshold = 0.0
ob_plane01.location = (5.107e-15, 0.0, 0.0)
ob_plane01.rotation_euler = (1.571, 2.98e-08, -1.571)
ob_plane01.scale = (0.1, 0.1, 0.1)
ob_plane01.lineart.crease_threshold = 0.0
ob_lamp.location = (4.076, 1.005, 5.904)
ob_lamp.rotation_euler = (0.6503, 0.05522, 1.866)
ob_lamp.lock_rotations_4d = False
ob_lamp.empty_display_type = 'ARROWS'
ob_lamp.color = (0.0, 0.0, 0.0, 0.0)
ob_lamp.lineart.crease_threshold = 0.0
ob_camera.location = (7.481, -6.508, 5.344)
ob_camera.rotation_euler = (1.109, 0.01082, 0.8149)
ob_camera.lock_rotations_4d = False
ob_camera.empty_display_type = 'ARROWS'
ob_camera.color = (0.0, 0.0, 0.0, 0.0)
ob_camera.display_type = 'WIRE'
ob_camera.lineart.crease_threshold = 0.0

# ---- collection membership
col_collection_1.objects.link(ob_01_geo)
col_collection_1.objects.link(ob_lamp_003)
col_collection_1.objects.link(ob_lamp_002)
col_collection_1.objects.link(ob_lamp_001)
col_collection_1.objects.link(ob_plane01)
col_collection_1.objects.link(ob_lamp)
col_collection_1.objects.link(ob_camera)

# ---- scene / render settings (as saved in the file)
scene.camera = ob_camera
scene.frame_start = 1; scene.frame_end = 250; scene.frame_set(1)
scene.render.engine = 'BLENDER_EEVEE_NEXT'
scene.render.resolution_percentage = 50
scene.render.dither_intensity = 0.0
scene.cycles.use_denoising = False
scene.cycles.samples = 10
scene.cycles.sampling_pattern = 'TABULATED_SOBOL'
scene.cycles.light_sampling_threshold = 0.0
scene.cycles.use_adaptive_sampling = False
scene.cycles.use_light_tree = False
scene.cycles.blur_glossy = 0.0
scene.cycles.pixel_filter_type = 'GAUSSIAN'
scene.cycles.sample_clamp_indirect = 0.0
scene.view_settings.view_transform = 'Standard'
bpy.context.view_layer.update()
